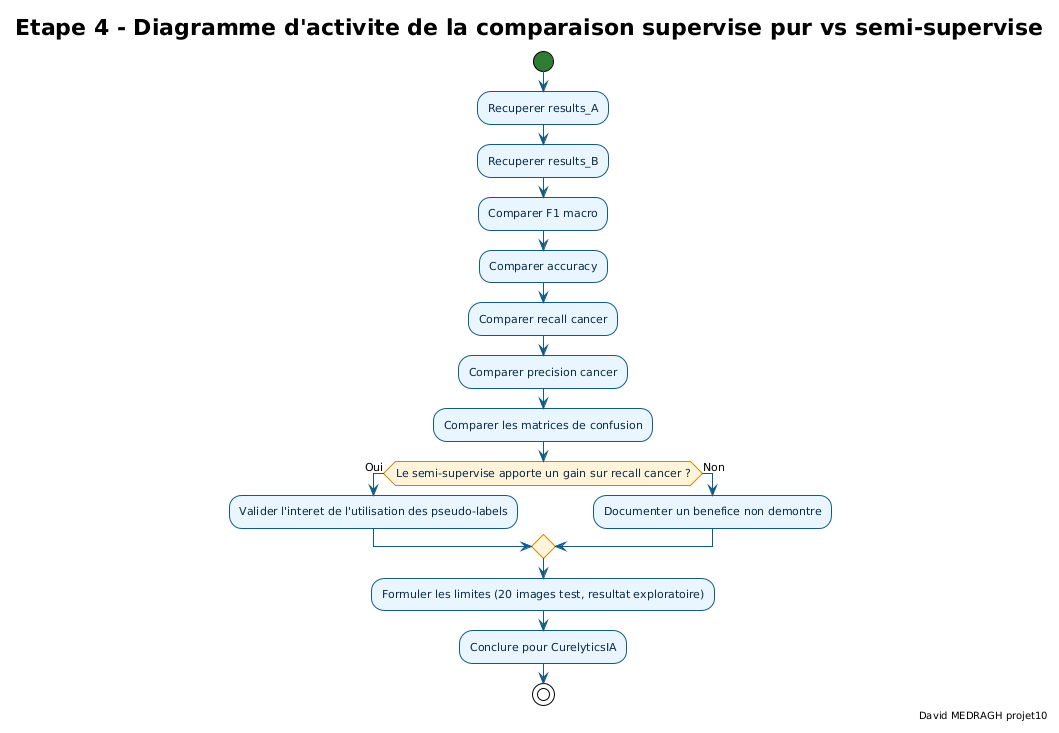

The diagram above was rendered by PlantUML. Its source (embedded in the PNG):
@startuml etape4_diagramme_activite_comparaison_supervise_vs_semi_supervise
!theme plain

skinparam backgroundColor #FFFFFF
skinparam defaultFontName "DejaVu Sans"
skinparam defaultFontSize 11
skinparam shadowing false
skinparam ArrowColor #145A86
skinparam activityFontColor #0B2A45
skinparam activity {
  BackgroundColor #EAF6FF
  BorderColor #145A86
  DiamondBackgroundColor #FFF4DA
  DiamondBorderColor #C88B00
  StartColor #2E7D32
  EndColor #C62828
  BarColor #4A9EC9
}

title Etape 4 - Diagramme d'activite de la comparaison supervise pur vs semi-supervise
right footer David MEDRAGH projet10

start
:Recuperer results_A;
:Recuperer results_B;
:Comparer F1 macro;
:Comparer accuracy;
:Comparer recall cancer;
:Comparer precision cancer;
:Comparer les matrices de confusion;
if (Le semi-supervise apporte un gain sur recall cancer ?) then (Oui)
  :Valider l'interet de l'utilisation des pseudo-labels;
else (Non)
  :Documenter un benefice non demontre;
endif
:Formuler les limites (20 images test, resultat exploratoire);
:Conclure pour CurelyticsIA;
stop

@enduml